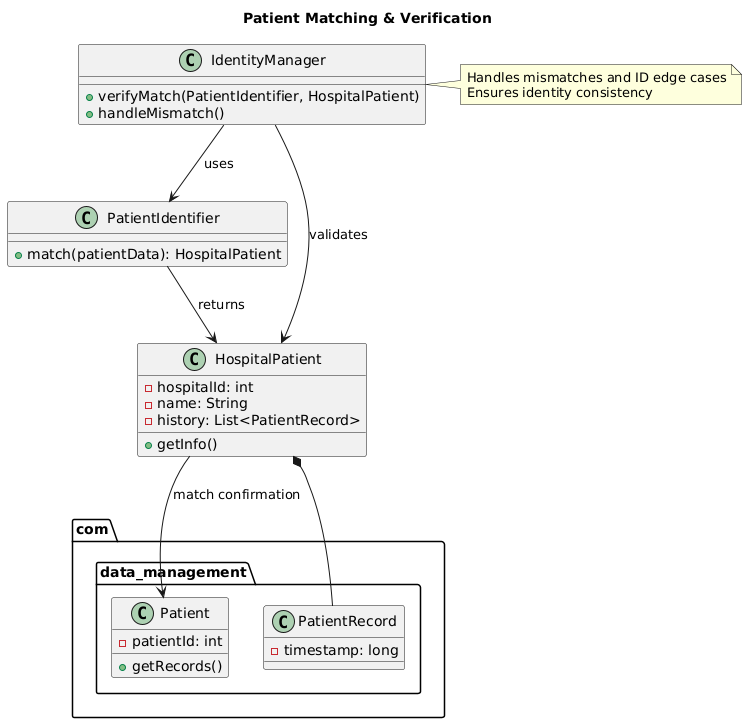

The diagram above was rendered by PlantUML. Its source (embedded in the PNG):
@startuml
title Patient Matching & Verification

class PatientIdentifier {
    + match(patientData): HospitalPatient
}

class HospitalPatient {
    - hospitalId: int
    - name: String
    - history: List<PatientRecord>
    + getInfo()
}

class IdentityManager {
    + verifyMatch(PatientIdentifier, HospitalPatient)
    + handleMismatch()
}

package com.data_management {
    class Patient {
        - patientId: int
        + getRecords()
    }

    class PatientRecord {
        - timestamp: long
    }
}

' Relationships
PatientIdentifier --> HospitalPatient : returns
IdentityManager --> PatientIdentifier : uses
IdentityManager --> HospitalPatient : validates
HospitalPatient *-- PatientRecord
HospitalPatient --> Patient : match confirmation

note right of IdentityManager
Handles mismatches and ID edge cases
Ensures identity consistency
end note
@enduml